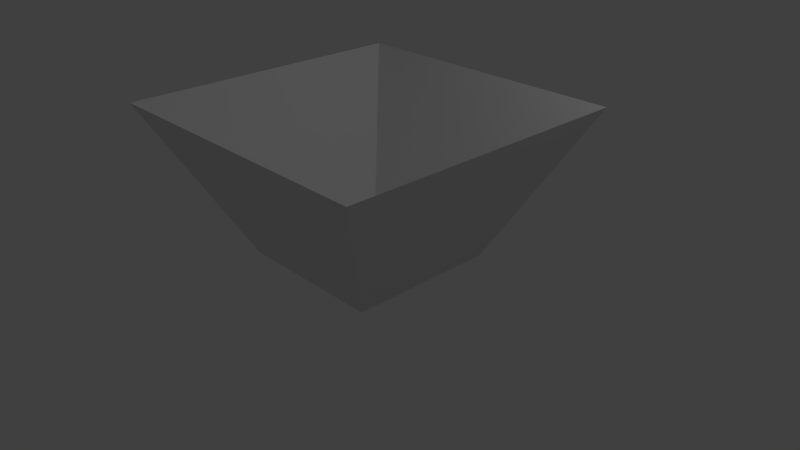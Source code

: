 # Source: sampleStuff.blend  (saved by Blender 2.79.0; exported with 4.5.12 LTS)
import bpy
from mathutils import Matrix  # noqa: F401  (used for matrix-valued properties, if any)

bpy.ops.wm.read_factory_settings(use_empty=True)
scene = bpy.context.scene
scene.name = 'Scene'

# ---- collections
col_collection_1 = bpy.data.collections.new('Collection 1'); scene.collection.children.link(col_collection_1)

# ---- world
world_world = bpy.data.worlds.new('World'); scene.world = world_world
world_world.color = (0.05088, 0.05088, 0.05088)
world_world.use_sun_shadow = False
world_world.sun_shadow_jitter_overblur = 0.0
world_world.cycles.sampling_method = 'MANUAL'

# ---- cameras
cam_camera = bpy.data.cameras.new('Camera')
cam_camera.clip_end = 100.0
cam_camera.lens = 35.0
cam_camera.sensor_width = 32.0
cam_camera.sensor_height = 18.0
cam_camera.ortho_scale = 7.314
cam_camera.dof.focus_distance = 0.0
cam_camera.dof.aperture_fstop = 128.0

# ---- lights
light_lamp = bpy.data.lights.new('Lamp', 'POINT')
light_lamp.transmission_factor = 0.0
light_lamp.cutoff_distance = 30.0
light_lamp.energy = 100.0
light_lamp.shadow_buffer_clip_start = 1.001
light_lamp.shadow_soft_size = 0.1
light_lamp.shadow_maximum_resolution = 0.006
light_lamp.use_absolute_resolution = True

# ---- meshes
me_plane_001 = bpy.data.meshes.new('Plane.001')
me_plane_001.from_pydata([(-1.0, -1.0, 0.0), (1.0, -1.0, 0.0), (-1.0, 1.0, 0.0), (1.0, 1.0, 0.0), (-2.0, -2.0, 2.0), (2.0, -2.0, 2.0), (-2.0, 2.0, 2.0), (2.0, 2.0, 2.0)], [], [(3, 7, 6, 2), (0, 4, 5, 1), (1, 5, 7, 3), (2, 6, 4, 0)])
_uv = me_plane_001.uv_layers.new(name='UVMap')
_uv.uv.foreach_set('vector', [0.5311, 0.75, 0.559, 0.9999, 0.1678, 0.8749, 0.3354, 0.6875, 0.2516, 0.5, 7.476e-05, 0.5, 0.1678, 0.1251, 0.3354, 0.3125, 0.3354, 0.3125, 0.1678, 0.1251, 0.559, 7.476e-05, 0.5311, 0.25, 0.3354, 0.6875, 0.1678, 0.8749, 7.476e-05, 0.5, 0.2516, 0.5])
me_plane_001.use_remesh_preserve_volume = False
me_plane_001.use_remesh_preserve_attributes = False
me_plane_001.use_mirror_vertex_groups = False
me_plane_001.update()
me_plane = bpy.data.meshes.new('Plane')
me_plane.from_pydata([(-1.0, -1.0, 0.0), (1.0, -1.0, 0.0), (-1.0, 1.0, 0.0), (1.0, 1.0, 0.0)], [], [(0, 1, 3, 2)])
_uv = me_plane.uv_layers.new(name='UVMap')
_uv.uv.foreach_set('vector', [0.0001, 9.998e-05, 0.9999, 9.998e-05, 0.9999, 0.9999, 9.998e-05, 0.9999])
me_plane.use_remesh_preserve_volume = False
me_plane.use_remesh_preserve_attributes = False
me_plane.use_mirror_vertex_groups = False
me_plane.update()

# ---- objects
ob_entonoir = bpy.data.objects.new('entonoir', me_plane_001)
ob_plane = bpy.data.objects.new('Plane', me_plane)
ob_lamp = bpy.data.objects.new('Lamp', light_lamp)
ob_camera = bpy.data.objects.new('Camera', cam_camera)

# ---- transforms, parenting, visibility, modifiers, constraints
ob_entonoir.location = (0.0, 0.0, 0.0)
ob_entonoir.lineart.crease_threshold = 0.0
ob_plane.location = (0.0, 0.0, 0.0)
ob_plane.lineart.crease_threshold = 0.0
ob_lamp.location = (4.076, 1.005, 5.904)
ob_lamp.rotation_euler = (0.6503, 0.05522, 1.866)
ob_lamp.lock_rotations_4d = False
ob_lamp.empty_display_type = 'ARROWS'
ob_lamp.color = (0.0, 0.0, 0.0, 0.0)
ob_lamp.lineart.crease_threshold = 0.0
ob_camera.location = (7.481, -6.508, 5.344)
ob_camera.rotation_euler = (1.109, 0.0, 0.8149)
ob_camera.lock_rotations_4d = False
ob_camera.empty_display_type = 'ARROWS'
ob_camera.color = (0.0, 0.0, 0.0, 0.0)
ob_camera.display_type = 'WIRE'
ob_camera.lineart.crease_threshold = 0.0

# ---- collection membership
col_collection_1.objects.link(ob_entonoir)
col_collection_1.objects.link(ob_plane)
col_collection_1.objects.link(ob_lamp)
col_collection_1.objects.link(ob_camera)

# ---- scene / render settings (as saved in the file)
scene.camera = ob_camera
scene.frame_start = 1; scene.frame_end = 250; scene.frame_set(1)
scene.render.engine = 'BLENDER_EEVEE_NEXT'
scene.render.resolution_percentage = 50
scene.render.dither_intensity = 0.0
scene.cycles.use_denoising = False
scene.cycles.samples = 128
scene.cycles.sampling_pattern = 'TABULATED_SOBOL'
scene.cycles.use_adaptive_sampling = False
scene.cycles.use_light_tree = False
scene.cycles.blur_glossy = 0.0
scene.cycles.sample_clamp_indirect = 0.0
scene.view_settings.view_transform = 'Standard'
bpy.context.view_layer.update()
